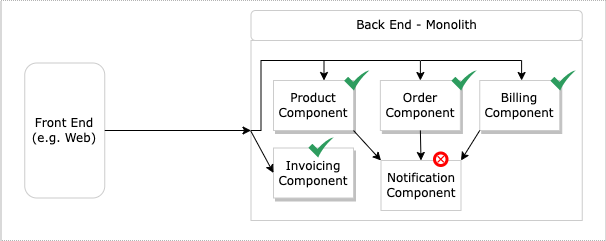

The diagram above was exported from draw.io. Its source (the exported page's mxGraphModel, read from the mxfile embedded in the PNG):
<mxGraphModel dx="794" dy="820" grid="1" gridSize="10" guides="1" tooltips="1" connect="1" arrows="1" fold="1" page="1" pageScale="1" pageWidth="850" pageHeight="1100" math="0" shadow="0">
  <root>
    <mxCell id="0" />
    <mxCell id="1" parent="0" />
    <mxCell id="2" value="" style="rounded=0;whiteSpace=wrap;html=1;strokeColor=#B3B3B3;fillColor=default;strokeWidth=1;dashed=1;dashPattern=1 1;shadow=0;fontFamily=Verdana;" vertex="1" parent="1">
      <mxGeometry x="120.5" y="80" width="605" height="240" as="geometry" />
    </mxCell>
    <mxCell id="3" value="" style="rounded=0;whiteSpace=wrap;html=1;strokeColor=#CCCCCC;fontFamily=Verdana;" vertex="1" parent="1">
      <mxGeometry x="370.5" y="120" width="331.25" height="180" as="geometry" />
    </mxCell>
    <mxCell id="4" value="Front End (e.g. Web)" style="text;html=1;strokeColor=#CCCCCC;fillColor=default;align=center;verticalAlign=middle;whiteSpace=wrap;rounded=1;shadow=0;fontFamily=Verdana;" vertex="1" parent="1">
      <mxGeometry x="144.25" y="142.5" width="80" height="135" as="geometry" />
    </mxCell>
    <mxCell id="5" value="Back End - Monolith" style="text;html=1;strokeColor=#CCCCCC;fillColor=default;align=center;verticalAlign=middle;whiteSpace=wrap;rounded=1;shadow=0;fontFamily=Verdana;" vertex="1" parent="1">
      <mxGeometry x="370.5" y="90" width="331.25" height="30" as="geometry" />
    </mxCell>
    <mxCell id="6" value="Product Component" style="rounded=0;whiteSpace=wrap;html=1;strokeColor=#CCCCCC;fillColor=default;shadow=1;fontFamily=Verdana;" vertex="1" parent="1">
      <mxGeometry x="393" y="160" width="80" height="50" as="geometry" />
    </mxCell>
    <mxCell id="7" value="Order Component" style="rounded=0;whiteSpace=wrap;html=1;strokeColor=#CCCCCC;fillColor=default;fontFamily=Verdana;shadow=1;" vertex="1" parent="1">
      <mxGeometry x="499.87" y="160" width="80" height="50" as="geometry" />
    </mxCell>
    <mxCell id="8" value="Billing Component" style="rounded=0;whiteSpace=wrap;html=1;strokeColor=#CCCCCC;fillColor=default;fontFamily=Verdana;shadow=1;" vertex="1" parent="1">
      <mxGeometry x="599.25" y="160" width="80" height="50" as="geometry" />
    </mxCell>
    <mxCell id="9" value="Notification Component" style="rounded=0;whiteSpace=wrap;html=1;strokeColor=#CCCCCC;fillColor=default;fontFamily=Verdana;" vertex="1" parent="1">
      <mxGeometry x="500.5" y="240" width="80" height="50" as="geometry" />
    </mxCell>
    <mxCell id="10" value="" style="endArrow=classic;html=1;rounded=0;exitX=1;exitY=1;exitDx=0;exitDy=0;entryX=0;entryY=0;entryDx=0;entryDy=0;fontFamily=Verdana;" edge="1" source="6" target="9" parent="1">
      <mxGeometry width="50" height="50" relative="1" as="geometry">
        <mxPoint x="421.75" y="260" as="sourcePoint" />
        <mxPoint x="471.75" y="210" as="targetPoint" />
      </mxGeometry>
    </mxCell>
    <mxCell id="11" value="" style="endArrow=classic;html=1;rounded=0;exitX=0.5;exitY=1;exitDx=0;exitDy=0;entryX=0.5;entryY=0;entryDx=0;entryDy=0;fontFamily=Verdana;" edge="1" source="7" target="9" parent="1">
      <mxGeometry width="50" height="50" relative="1" as="geometry">
        <mxPoint x="451.75" y="210" as="sourcePoint" />
        <mxPoint x="511.75" y="255" as="targetPoint" />
      </mxGeometry>
    </mxCell>
    <mxCell id="12" value="" style="endArrow=classic;html=1;rounded=0;exitX=0;exitY=1;exitDx=0;exitDy=0;entryX=1;entryY=0;entryDx=0;entryDy=0;fontFamily=Verdana;" edge="1" source="8" target="9" parent="1">
      <mxGeometry width="50" height="50" relative="1" as="geometry">
        <mxPoint x="451.75" y="210" as="sourcePoint" />
        <mxPoint x="511.75" y="255" as="targetPoint" />
      </mxGeometry>
    </mxCell>
    <mxCell id="13" value="" style="endArrow=classic;html=1;rounded=0;entryX=0;entryY=0.5;entryDx=0;entryDy=0;exitX=1;exitY=0.5;exitDx=0;exitDy=0;fontFamily=Verdana;" edge="1" source="4" target="3" parent="1">
      <mxGeometry width="50" height="50" relative="1" as="geometry">
        <mxPoint x="281.75" y="160" as="sourcePoint" />
        <mxPoint x="504.25" y="215" as="targetPoint" />
      </mxGeometry>
    </mxCell>
    <mxCell id="14" value="" style="endArrow=classic;html=1;rounded=0;exitX=0;exitY=0.5;exitDx=0;exitDy=0;fontFamily=Verdana;edgeStyle=orthogonalEdgeStyle;" edge="1" source="3" target="6" parent="1">
      <mxGeometry width="50" height="50" relative="1" as="geometry">
        <mxPoint x="234.25" y="225" as="sourcePoint" />
        <mxPoint x="391.75" y="225" as="targetPoint" />
        <Array as="points">
          <mxPoint x="380.5" y="210" />
          <mxPoint x="380.5" y="140" />
          <mxPoint x="443.5" y="140" />
        </Array>
      </mxGeometry>
    </mxCell>
    <mxCell id="15" value="" style="endArrow=classic;html=1;rounded=0;entryX=0.5;entryY=0;entryDx=0;entryDy=0;fontFamily=Verdana;edgeStyle=orthogonalEdgeStyle;" edge="1" target="7" parent="1">
      <mxGeometry width="50" height="50" relative="1" as="geometry">
        <mxPoint x="440.5" y="140" as="sourcePoint" />
        <mxPoint x="453" y="170" as="targetPoint" />
      </mxGeometry>
    </mxCell>
    <mxCell id="16" value="" style="endArrow=classic;html=1;rounded=0;entryX=0.5;entryY=0;entryDx=0;entryDy=0;fontFamily=Verdana;edgeStyle=orthogonalEdgeStyle;" edge="1" parent="1">
      <mxGeometry width="50" height="50" relative="1" as="geometry">
        <mxPoint x="540.5" y="140" as="sourcePoint" />
        <mxPoint x="641.1199999999999" y="160" as="targetPoint" />
      </mxGeometry>
    </mxCell>
    <mxCell id="17" value="Invoicing Component" style="rounded=0;whiteSpace=wrap;html=1;strokeColor=#CCCCCC;fillColor=default;shadow=1;fontFamily=Verdana;" vertex="1" parent="1">
      <mxGeometry x="393" y="227.5" width="80" height="50" as="geometry" />
    </mxCell>
    <mxCell id="18" value="" style="endArrow=classic;html=1;rounded=0;fontFamily=Verdana;entryX=0;entryY=0.5;entryDx=0;entryDy=0;" edge="1" target="17" parent="1">
      <mxGeometry width="50" height="50" relative="1" as="geometry">
        <mxPoint x="370" y="210" as="sourcePoint" />
        <mxPoint x="453.5" y="170" as="targetPoint" />
      </mxGeometry>
    </mxCell>
    <mxCell id="19" value="" style="sketch=0;html=1;aspect=fixed;strokeColor=none;shadow=0;align=center;verticalAlign=top;fillColor=#2D9C5E;shape=mxgraph.gcp2.check;fontColor=#97D077;" vertex="1" parent="1">
      <mxGeometry x="571" y="150" width="25" height="20" as="geometry" />
    </mxCell>
    <mxCell id="20" value="" style="sketch=0;html=1;aspect=fixed;strokeColor=none;shadow=0;align=center;verticalAlign=top;fillColor=#2D9C5E;shape=mxgraph.gcp2.check;fontColor=#97D077;" vertex="1" parent="1">
      <mxGeometry x="463.75" y="150" width="25" height="20" as="geometry" />
    </mxCell>
    <mxCell id="21" value="" style="sketch=0;html=1;aspect=fixed;strokeColor=none;shadow=0;align=center;verticalAlign=top;fillColor=#2D9C5E;shape=mxgraph.gcp2.check;fontColor=#97D077;" vertex="1" parent="1">
      <mxGeometry x="670" y="150" width="25" height="20" as="geometry" />
    </mxCell>
    <mxCell id="22" value="" style="sketch=0;html=1;aspect=fixed;strokeColor=none;shadow=0;align=center;verticalAlign=top;fillColor=#2D9C5E;shape=mxgraph.gcp2.check;fontColor=#97D077;" vertex="1" parent="1">
      <mxGeometry x="428" y="217" width="25" height="20" as="geometry" />
    </mxCell>
    <mxCell id="23" value="" style="points=[[0.145,0.145,0],[0.5,0,0],[0.855,0.145,0],[1,0.5,0],[0.855,0.855,0],[0.5,1,0],[0.145,0.855,0],[0,0.5,0]];shape=mxgraph.bpmn.event;html=1;verticalLabelPosition=bottom;labelBackgroundColor=#ffffff;verticalAlign=top;align=center;perimeter=ellipsePerimeter;outlineConnect=0;aspect=fixed;outline=end;symbol=cancel;shadow=0;fontColor=#97D077;fillColor=default;strokeColor=#FF0000;" vertex="1" parent="1">
      <mxGeometry x="554" y="232.5" width="12.5" height="12.5" as="geometry" />
    </mxCell>
  </root>
</mxGraphModel>